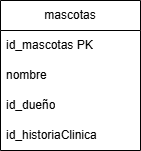

The diagram above was exported from draw.io. Its source (the exported page's mxGraphModel, read from the mxfile embedded in the PNG):
<mxGraphModel dx="1050" dy="557" grid="1" gridSize="10" guides="1" tooltips="1" connect="1" arrows="1" fold="1" page="1" pageScale="1" pageWidth="827" pageHeight="1169" math="0" shadow="0">
  <root>
    <mxCell id="0" />
    <mxCell id="1" parent="0" />
    <mxCell id="sejMybkhf_b3k3gkjH3z-1" value="mascotas" style="swimlane;fontStyle=0;childLayout=stackLayout;horizontal=1;startSize=30;horizontalStack=0;resizeParent=1;resizeParentMax=0;resizeLast=0;collapsible=1;marginBottom=0;whiteSpace=wrap;html=1;" vertex="1" parent="1">
      <mxGeometry x="340" y="230" width="140" height="150" as="geometry" />
    </mxCell>
    <mxCell id="sejMybkhf_b3k3gkjH3z-2" value="id_mascotas PK" style="text;strokeColor=none;fillColor=none;align=left;verticalAlign=middle;spacingLeft=4;spacingRight=4;overflow=hidden;points=[[0,0.5],[1,0.5]];portConstraint=eastwest;rotatable=0;whiteSpace=wrap;html=1;" vertex="1" parent="sejMybkhf_b3k3gkjH3z-1">
      <mxGeometry y="30" width="140" height="30" as="geometry" />
    </mxCell>
    <mxCell id="sejMybkhf_b3k3gkjH3z-3" value="nombre" style="text;strokeColor=none;fillColor=none;align=left;verticalAlign=middle;spacingLeft=4;spacingRight=4;overflow=hidden;points=[[0,0.5],[1,0.5]];portConstraint=eastwest;rotatable=0;whiteSpace=wrap;html=1;" vertex="1" parent="sejMybkhf_b3k3gkjH3z-1">
      <mxGeometry y="60" width="140" height="30" as="geometry" />
    </mxCell>
    <mxCell id="sejMybkhf_b3k3gkjH3z-4" value="id_dueño" style="text;strokeColor=none;fillColor=none;align=left;verticalAlign=middle;spacingLeft=4;spacingRight=4;overflow=hidden;points=[[0,0.5],[1,0.5]];portConstraint=eastwest;rotatable=0;whiteSpace=wrap;html=1;" vertex="1" parent="sejMybkhf_b3k3gkjH3z-1">
      <mxGeometry y="90" width="140" height="30" as="geometry" />
    </mxCell>
    <mxCell id="sejMybkhf_b3k3gkjH3z-9" value="id_historiaClinica" style="text;strokeColor=none;fillColor=none;align=left;verticalAlign=middle;spacingLeft=4;spacingRight=4;overflow=hidden;points=[[0,0.5],[1,0.5]];portConstraint=eastwest;rotatable=0;whiteSpace=wrap;html=1;" vertex="1" parent="sejMybkhf_b3k3gkjH3z-1">
      <mxGeometry y="120" width="140" height="30" as="geometry" />
    </mxCell>
  </root>
</mxGraphModel>